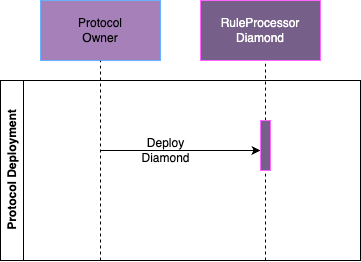

The diagram above was exported from draw.io. Its source (the exported page's mxGraphModel, read from the mxfile embedded in the PNG):
<mxGraphModel dx="1415" dy="740" grid="1" gridSize="10" guides="1" tooltips="1" connect="1" arrows="1" fold="1" page="1" pageScale="1" pageWidth="850" pageHeight="1100" math="0" shadow="0">
  <root>
    <mxCell id="0" />
    <mxCell id="1" parent="0" />
    <mxCell id="EsOg5GP2UHGlzQxt1E9A-2" value="Protocol&lt;br&gt;Owner" style="rounded=0;whiteSpace=wrap;html=1;fillColor=#A680B8;strokeColor=#66B2FF;" parent="1" vertex="1">
      <mxGeometry x="200" y="240" width="120" height="60" as="geometry" />
    </mxCell>
    <mxCell id="EsOg5GP2UHGlzQxt1E9A-3" value="RuleProcessor&lt;br&gt;Diamond" style="rounded=0;whiteSpace=wrap;html=1;strokeColor=#FF66FF;fillColor=#76608A;fontColor=#ffffff;" parent="1" vertex="1">
      <mxGeometry x="360" y="240" width="120" height="60" as="geometry" />
    </mxCell>
    <mxCell id="EsOg5GP2UHGlzQxt1E9A-4" value="Protocol Deployment" style="swimlane;horizontal=0;whiteSpace=wrap;html=1;" parent="1" vertex="1">
      <mxGeometry x="160" y="320" width="360" height="180" as="geometry" />
    </mxCell>
    <mxCell id="EsOg5GP2UHGlzQxt1E9A-6" value="" style="endArrow=none;dashed=1;html=1;rounded=0;" parent="EsOg5GP2UHGlzQxt1E9A-4" edge="1">
      <mxGeometry width="50" height="50" relative="1" as="geometry">
        <mxPoint x="100" y="180" as="sourcePoint" />
        <mxPoint x="100" y="-20" as="targetPoint" />
      </mxGeometry>
    </mxCell>
    <mxCell id="EsOg5GP2UHGlzQxt1E9A-9" value="" style="endArrow=classic;html=1;rounded=0;entryX=0.4;entryY=0;entryDx=0;entryDy=0;entryPerimeter=0;" parent="EsOg5GP2UHGlzQxt1E9A-4" target="EsOg5GP2UHGlzQxt1E9A-7" edge="1">
      <mxGeometry width="50" height="50" relative="1" as="geometry">
        <mxPoint x="100" y="70" as="sourcePoint" />
        <mxPoint x="150" y="20" as="targetPoint" />
      </mxGeometry>
    </mxCell>
    <mxCell id="EsOg5GP2UHGlzQxt1E9A-10" value="Deploy&lt;br&gt;Diamond" style="text;html=1;align=center;verticalAlign=middle;resizable=0;points=[];autosize=1;strokeColor=none;fillColor=none;" parent="EsOg5GP2UHGlzQxt1E9A-4" vertex="1">
      <mxGeometry x="130" y="50" width="70" height="40" as="geometry" />
    </mxCell>
    <mxCell id="EsOg5GP2UHGlzQxt1E9A-5" value="" style="endArrow=none;dashed=1;html=1;rounded=0;" parent="1" source="EsOg5GP2UHGlzQxt1E9A-7" edge="1">
      <mxGeometry width="50" height="50" relative="1" as="geometry">
        <mxPoint x="425" y="500" as="sourcePoint" />
        <mxPoint x="425" y="300" as="targetPoint" />
      </mxGeometry>
    </mxCell>
    <mxCell id="EsOg5GP2UHGlzQxt1E9A-8" value="" style="endArrow=none;dashed=1;html=1;rounded=0;" parent="1" target="EsOg5GP2UHGlzQxt1E9A-7" edge="1">
      <mxGeometry width="50" height="50" relative="1" as="geometry">
        <mxPoint x="425" y="500" as="sourcePoint" />
        <mxPoint x="425" y="300" as="targetPoint" />
      </mxGeometry>
    </mxCell>
    <mxCell id="EsOg5GP2UHGlzQxt1E9A-7" value="" style="rounded=0;whiteSpace=wrap;html=1;rotation=-90;fillColor=#76608A;strokeColor=#ff66ff;" parent="1" vertex="1">
      <mxGeometry x="400" y="380" width="50" height="10" as="geometry" />
    </mxCell>
  </root>
</mxGraphModel>